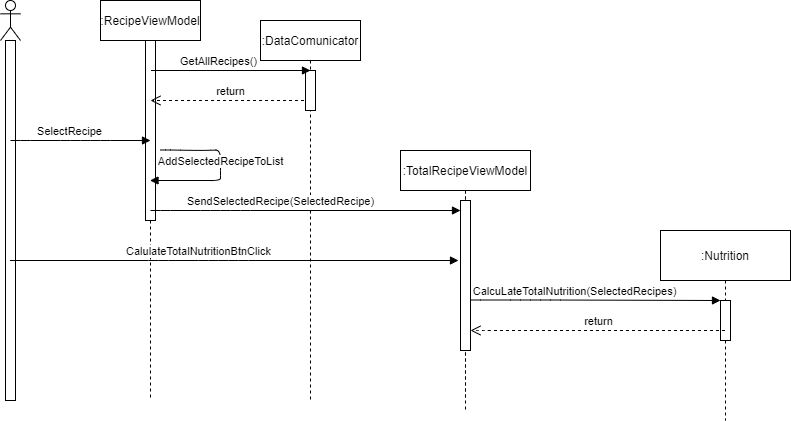

The diagram above was exported from draw.io. Its source (the exported page's mxGraphModel, read from the mxfile embedded in the PNG):
<mxGraphModel dx="993" dy="388" grid="1" gridSize="10" guides="1" tooltips="1" connect="1" arrows="1" fold="1" page="1" pageScale="1" pageWidth="827" pageHeight="1169" math="0" shadow="0">
  <root>
    <mxCell id="0" />
    <mxCell id="1" parent="0" />
    <mxCell id="tTC8LQ90HzwQrVMTF7XR-2" value="" style="shape=umlLifeline;participant=umlActor;perimeter=lifelinePerimeter;whiteSpace=wrap;html=1;container=1;collapsible=0;recursiveResize=0;verticalAlign=top;spacingTop=36;labelBackgroundColor=#ffffff;outlineConnect=0;" vertex="1" parent="1">
      <mxGeometry x="110" y="50" width="20" height="400" as="geometry" />
    </mxCell>
    <mxCell id="tTC8LQ90HzwQrVMTF7XR-8" value="" style="html=1;points=[];perimeter=orthogonalPerimeter;" vertex="1" parent="tTC8LQ90HzwQrVMTF7XR-2">
      <mxGeometry x="5" y="40" width="10" height="360" as="geometry" />
    </mxCell>
    <mxCell id="tTC8LQ90HzwQrVMTF7XR-3" value=":RecipeViewModel" style="shape=umlLifeline;perimeter=lifelinePerimeter;whiteSpace=wrap;html=1;container=1;collapsible=0;recursiveResize=0;outlineConnect=0;" vertex="1" parent="1">
      <mxGeometry x="210" y="50" width="100" height="400" as="geometry" />
    </mxCell>
    <mxCell id="tTC8LQ90HzwQrVMTF7XR-4" value="" style="html=1;points=[];perimeter=orthogonalPerimeter;" vertex="1" parent="tTC8LQ90HzwQrVMTF7XR-3">
      <mxGeometry x="45" y="40" width="10" height="180" as="geometry" />
    </mxCell>
    <mxCell id="tTC8LQ90HzwQrVMTF7XR-12" value="return" style="html=1;verticalAlign=bottom;endArrow=open;dashed=1;endSize=8;" edge="1" parent="tTC8LQ90HzwQrVMTF7XR-3" source="tTC8LQ90HzwQrVMTF7XR-5">
      <mxGeometry relative="1" as="geometry">
        <mxPoint x="140" y="100" as="sourcePoint" />
        <mxPoint x="50" y="100" as="targetPoint" />
      </mxGeometry>
    </mxCell>
    <mxCell id="tTC8LQ90HzwQrVMTF7XR-5" value=":DataComunicator" style="shape=umlLifeline;perimeter=lifelinePerimeter;whiteSpace=wrap;html=1;container=1;collapsible=0;recursiveResize=0;outlineConnect=0;" vertex="1" parent="1">
      <mxGeometry x="370" y="70" width="100" height="380" as="geometry" />
    </mxCell>
    <mxCell id="tTC8LQ90HzwQrVMTF7XR-6" value="" style="html=1;points=[];perimeter=orthogonalPerimeter;" vertex="1" parent="tTC8LQ90HzwQrVMTF7XR-5">
      <mxGeometry x="45" y="50" width="10" height="40" as="geometry" />
    </mxCell>
    <mxCell id="tTC8LQ90HzwQrVMTF7XR-9" value="GetAllRecipes()" style="html=1;verticalAlign=bottom;endArrow=block;" edge="1" parent="1">
      <mxGeometry x="-0.1632" width="80" relative="1" as="geometry">
        <mxPoint x="260.5" y="120" as="sourcePoint" />
        <mxPoint x="420" y="120" as="targetPoint" />
        <Array as="points">
          <mxPoint x="270.5" y="120" />
          <mxPoint x="320.5" y="120" />
          <mxPoint x="350.5" y="120" />
        </Array>
        <mxPoint as="offset" />
      </mxGeometry>
    </mxCell>
    <mxCell id="tTC8LQ90HzwQrVMTF7XR-10" value=":TotalRecipeViewModel" style="shape=umlLifeline;perimeter=lifelinePerimeter;whiteSpace=wrap;html=1;container=1;collapsible=0;recursiveResize=0;outlineConnect=0;" vertex="1" parent="1">
      <mxGeometry x="510" y="200" width="130" height="260" as="geometry" />
    </mxCell>
    <mxCell id="tTC8LQ90HzwQrVMTF7XR-11" value="" style="html=1;points=[];perimeter=orthogonalPerimeter;" vertex="1" parent="tTC8LQ90HzwQrVMTF7XR-10">
      <mxGeometry x="60" y="50" width="10" height="120" as="geometry" />
    </mxCell>
    <mxCell id="tTC8LQ90HzwQrVMTF7XR-17" value=":TotalRecipeViewModel" style="shape=umlLifeline;perimeter=lifelinePerimeter;whiteSpace=wrap;html=1;container=1;collapsible=0;recursiveResize=0;outlineConnect=0;" vertex="1" parent="tTC8LQ90HzwQrVMTF7XR-10">
      <mxGeometry width="130" height="250" as="geometry" />
    </mxCell>
    <mxCell id="tTC8LQ90HzwQrVMTF7XR-18" value="" style="html=1;points=[];perimeter=orthogonalPerimeter;" vertex="1" parent="tTC8LQ90HzwQrVMTF7XR-17">
      <mxGeometry x="60" y="50" width="10" height="150" as="geometry" />
    </mxCell>
    <mxCell id="tTC8LQ90HzwQrVMTF7XR-13" value="SelectRecipe" style="html=1;verticalAlign=bottom;endArrow=block;" edge="1" parent="1">
      <mxGeometry x="-0.1632" width="80" relative="1" as="geometry">
        <mxPoint x="120" y="190" as="sourcePoint" />
        <mxPoint x="260" y="190" as="targetPoint" />
        <Array as="points">
          <mxPoint x="130" y="190" />
          <mxPoint x="180" y="190" />
          <mxPoint x="210" y="190" />
        </Array>
        <mxPoint as="offset" />
      </mxGeometry>
    </mxCell>
    <mxCell id="tTC8LQ90HzwQrVMTF7XR-14" value="AddSelectedRecipeToList" style="html=1;verticalAlign=bottom;endArrow=block;" edge="1" parent="1" target="tTC8LQ90HzwQrVMTF7XR-3">
      <mxGeometry x="0.0001" width="80" relative="1" as="geometry">
        <mxPoint x="270" y="199.5" as="sourcePoint" />
        <mxPoint x="410" y="199.5" as="targetPoint" />
        <Array as="points">
          <mxPoint x="280" y="199.5" />
          <mxPoint x="310" y="200" />
          <mxPoint x="330" y="199.5" />
          <mxPoint x="330" y="220" />
          <mxPoint x="330" y="230" />
        </Array>
        <mxPoint as="offset" />
      </mxGeometry>
    </mxCell>
    <mxCell id="tTC8LQ90HzwQrVMTF7XR-15" value="SendSelectedRecipe(SelectedRecipe)" style="html=1;verticalAlign=bottom;endArrow=block;" edge="1" parent="1" target="tTC8LQ90HzwQrVMTF7XR-11">
      <mxGeometry x="-0.1632" width="80" relative="1" as="geometry">
        <mxPoint x="260" y="260" as="sourcePoint" />
        <mxPoint x="400" y="260" as="targetPoint" />
        <Array as="points">
          <mxPoint x="270" y="260" />
          <mxPoint x="320" y="260" />
          <mxPoint x="350" y="260" />
        </Array>
        <mxPoint as="offset" />
      </mxGeometry>
    </mxCell>
    <mxCell id="tTC8LQ90HzwQrVMTF7XR-16" value="CalulateTotalNutritionBtnClick" style="html=1;verticalAlign=bottom;endArrow=block;" edge="1" parent="1" source="tTC8LQ90HzwQrVMTF7XR-2">
      <mxGeometry x="-0.1632" width="80" relative="1" as="geometry">
        <mxPoint x="258" y="310" as="sourcePoint" />
        <mxPoint x="568" y="310" as="targetPoint" />
        <Array as="points">
          <mxPoint x="268" y="310" />
          <mxPoint x="318" y="310" />
          <mxPoint x="348" y="310" />
        </Array>
        <mxPoint as="offset" />
      </mxGeometry>
    </mxCell>
    <mxCell id="tTC8LQ90HzwQrVMTF7XR-20" value=":Nutrition" style="shape=umlLifeline;perimeter=lifelinePerimeter;whiteSpace=wrap;html=1;container=1;collapsible=0;recursiveResize=0;outlineConnect=0;size=50;" vertex="1" parent="1">
      <mxGeometry x="770" y="280" width="130" height="190" as="geometry" />
    </mxCell>
    <mxCell id="tTC8LQ90HzwQrVMTF7XR-21" value="" style="html=1;points=[];perimeter=orthogonalPerimeter;" vertex="1" parent="tTC8LQ90HzwQrVMTF7XR-20">
      <mxGeometry x="60" y="70" width="10" height="40" as="geometry" />
    </mxCell>
    <mxCell id="tTC8LQ90HzwQrVMTF7XR-23" value="CalcuLateTotalNutrition(SelectedRecipes)" style="html=1;verticalAlign=bottom;endArrow=block;" edge="1" parent="1" target="tTC8LQ90HzwQrVMTF7XR-21">
      <mxGeometry x="-0.1632" width="80" relative="1" as="geometry">
        <mxPoint x="580" y="350" as="sourcePoint" />
        <mxPoint x="710" y="349.5" as="targetPoint" />
        <Array as="points">
          <mxPoint x="580" y="349.5" />
          <mxPoint x="630" y="349.5" />
          <mxPoint x="660" y="349.5" />
        </Array>
        <mxPoint as="offset" />
      </mxGeometry>
    </mxCell>
    <mxCell id="tTC8LQ90HzwQrVMTF7XR-24" value="return" style="html=1;verticalAlign=bottom;endArrow=open;dashed=1;endSize=8;" edge="1" parent="1" source="tTC8LQ90HzwQrVMTF7XR-20" target="tTC8LQ90HzwQrVMTF7XR-18">
      <mxGeometry relative="1" as="geometry">
        <mxPoint x="739.5" y="360" as="sourcePoint" />
        <mxPoint x="580" y="360" as="targetPoint" />
        <Array as="points">
          <mxPoint x="590" y="380" />
        </Array>
      </mxGeometry>
    </mxCell>
  </root>
</mxGraphModel>